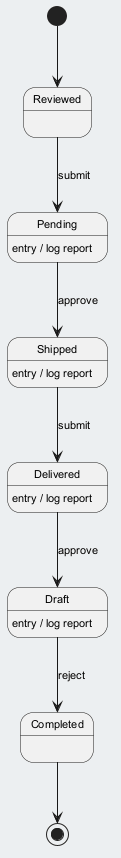

The diagram above was rendered by PlantUML. Its source (embedded in the PNG):
@startuml
skinparam backgroundColor #ECEFF1
skinparam classBackgroundColor #FFFFFF
skinparam classBorderColor #455A64
skinparam defaultFontSize 11
[*] --> Reviewed
Reviewed --> Pending : submit
Pending --> Shipped : approve
Pending : entry / log report
Shipped --> Delivered : submit
Shipped : entry / log report
Delivered --> Draft : approve
Delivered : entry / log report
Draft --> Completed : reject
Draft : entry / log report
Completed --> [*]
@enduml